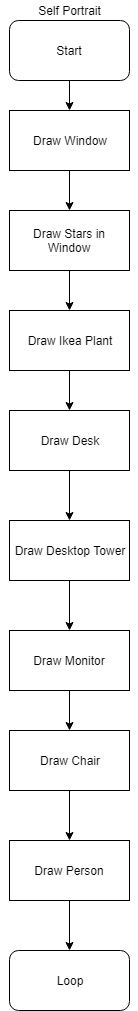

The diagram above was exported from draw.io. Its source (the exported page's mxGraphModel, read from the mxfile embedded in the PNG):
<mxGraphModel dx="700" dy="359" grid="1" gridSize="10" guides="1" tooltips="1" connect="1" arrows="1" fold="1" page="1" pageScale="1" pageWidth="827" pageHeight="1169" math="0" shadow="0">
  <root>
    <mxCell id="0" />
    <mxCell id="1" parent="0" />
    <mxCell id="zTCMeiGiv_581gGKwMjc-3" value="" style="edgeStyle=orthogonalEdgeStyle;rounded=0;orthogonalLoop=1;jettySize=auto;html=1;" edge="1" parent="1" source="zTCMeiGiv_581gGKwMjc-1" target="zTCMeiGiv_581gGKwMjc-2">
      <mxGeometry relative="1" as="geometry" />
    </mxCell>
    <mxCell id="zTCMeiGiv_581gGKwMjc-1" value="Start" style="rounded=1;whiteSpace=wrap;html=1;" vertex="1" parent="1">
      <mxGeometry x="353" y="30" width="120" height="60" as="geometry" />
    </mxCell>
    <mxCell id="zTCMeiGiv_581gGKwMjc-5" value="" style="edgeStyle=orthogonalEdgeStyle;rounded=0;orthogonalLoop=1;jettySize=auto;html=1;" edge="1" parent="1" source="zTCMeiGiv_581gGKwMjc-2" target="zTCMeiGiv_581gGKwMjc-4">
      <mxGeometry relative="1" as="geometry" />
    </mxCell>
    <mxCell id="zTCMeiGiv_581gGKwMjc-2" value="Draw Window" style="rounded=0;whiteSpace=wrap;html=1;" vertex="1" parent="1">
      <mxGeometry x="353" y="120" width="120" height="60" as="geometry" />
    </mxCell>
    <mxCell id="zTCMeiGiv_581gGKwMjc-7" value="" style="edgeStyle=orthogonalEdgeStyle;rounded=0;orthogonalLoop=1;jettySize=auto;html=1;" edge="1" parent="1" source="zTCMeiGiv_581gGKwMjc-4" target="zTCMeiGiv_581gGKwMjc-6">
      <mxGeometry relative="1" as="geometry" />
    </mxCell>
    <mxCell id="zTCMeiGiv_581gGKwMjc-4" value="Draw Stars in Window" style="rounded=0;whiteSpace=wrap;html=1;" vertex="1" parent="1">
      <mxGeometry x="353" y="220" width="120" height="60" as="geometry" />
    </mxCell>
    <mxCell id="zTCMeiGiv_581gGKwMjc-9" value="" style="edgeStyle=orthogonalEdgeStyle;rounded=0;orthogonalLoop=1;jettySize=auto;html=1;" edge="1" parent="1" source="zTCMeiGiv_581gGKwMjc-6" target="zTCMeiGiv_581gGKwMjc-8">
      <mxGeometry relative="1" as="geometry" />
    </mxCell>
    <mxCell id="zTCMeiGiv_581gGKwMjc-6" value="Draw Ikea Plant" style="rounded=0;whiteSpace=wrap;html=1;" vertex="1" parent="1">
      <mxGeometry x="353" y="320" width="120" height="60" as="geometry" />
    </mxCell>
    <mxCell id="zTCMeiGiv_581gGKwMjc-11" value="" style="edgeStyle=orthogonalEdgeStyle;rounded=0;orthogonalLoop=1;jettySize=auto;html=1;" edge="1" parent="1" source="zTCMeiGiv_581gGKwMjc-8" target="zTCMeiGiv_581gGKwMjc-10">
      <mxGeometry relative="1" as="geometry" />
    </mxCell>
    <mxCell id="zTCMeiGiv_581gGKwMjc-8" value="Draw Desk" style="rounded=0;whiteSpace=wrap;html=1;" vertex="1" parent="1">
      <mxGeometry x="353" y="420" width="120" height="60" as="geometry" />
    </mxCell>
    <mxCell id="zTCMeiGiv_581gGKwMjc-13" value="" style="edgeStyle=orthogonalEdgeStyle;rounded=0;orthogonalLoop=1;jettySize=auto;html=1;" edge="1" parent="1" source="zTCMeiGiv_581gGKwMjc-10" target="zTCMeiGiv_581gGKwMjc-12">
      <mxGeometry relative="1" as="geometry" />
    </mxCell>
    <mxCell id="zTCMeiGiv_581gGKwMjc-10" value="Draw Desktop Tower" style="rounded=0;whiteSpace=wrap;html=1;" vertex="1" parent="1">
      <mxGeometry x="353" y="530" width="120" height="60" as="geometry" />
    </mxCell>
    <mxCell id="zTCMeiGiv_581gGKwMjc-15" value="" style="edgeStyle=orthogonalEdgeStyle;rounded=0;orthogonalLoop=1;jettySize=auto;html=1;" edge="1" parent="1" source="zTCMeiGiv_581gGKwMjc-12" target="zTCMeiGiv_581gGKwMjc-14">
      <mxGeometry relative="1" as="geometry" />
    </mxCell>
    <mxCell id="zTCMeiGiv_581gGKwMjc-12" value="Draw Monitor" style="rounded=0;whiteSpace=wrap;html=1;" vertex="1" parent="1">
      <mxGeometry x="353" y="640" width="120" height="60" as="geometry" />
    </mxCell>
    <mxCell id="zTCMeiGiv_581gGKwMjc-17" value="" style="edgeStyle=orthogonalEdgeStyle;rounded=0;orthogonalLoop=1;jettySize=auto;html=1;" edge="1" parent="1" source="zTCMeiGiv_581gGKwMjc-14" target="zTCMeiGiv_581gGKwMjc-16">
      <mxGeometry relative="1" as="geometry" />
    </mxCell>
    <mxCell id="zTCMeiGiv_581gGKwMjc-14" value="Draw Chair" style="rounded=0;whiteSpace=wrap;html=1;" vertex="1" parent="1">
      <mxGeometry x="353" y="740" width="120" height="60" as="geometry" />
    </mxCell>
    <mxCell id="zTCMeiGiv_581gGKwMjc-19" value="" style="edgeStyle=orthogonalEdgeStyle;rounded=0;orthogonalLoop=1;jettySize=auto;html=1;" edge="1" parent="1" source="zTCMeiGiv_581gGKwMjc-16" target="zTCMeiGiv_581gGKwMjc-18">
      <mxGeometry relative="1" as="geometry" />
    </mxCell>
    <mxCell id="zTCMeiGiv_581gGKwMjc-16" value="Draw Person" style="rounded=0;whiteSpace=wrap;html=1;" vertex="1" parent="1">
      <mxGeometry x="353" y="850" width="120" height="60" as="geometry" />
    </mxCell>
    <mxCell id="zTCMeiGiv_581gGKwMjc-18" value="Loop" style="rounded=1;whiteSpace=wrap;html=1;" vertex="1" parent="1">
      <mxGeometry x="353" y="960" width="120" height="60" as="geometry" />
    </mxCell>
    <mxCell id="zTCMeiGiv_581gGKwMjc-20" value="Self Portrait" style="text;html=1;strokeColor=none;fillColor=none;align=center;verticalAlign=middle;whiteSpace=wrap;rounded=0;" vertex="1" parent="1">
      <mxGeometry x="344.5" y="10" width="137" height="20" as="geometry" />
    </mxCell>
  </root>
</mxGraphModel>